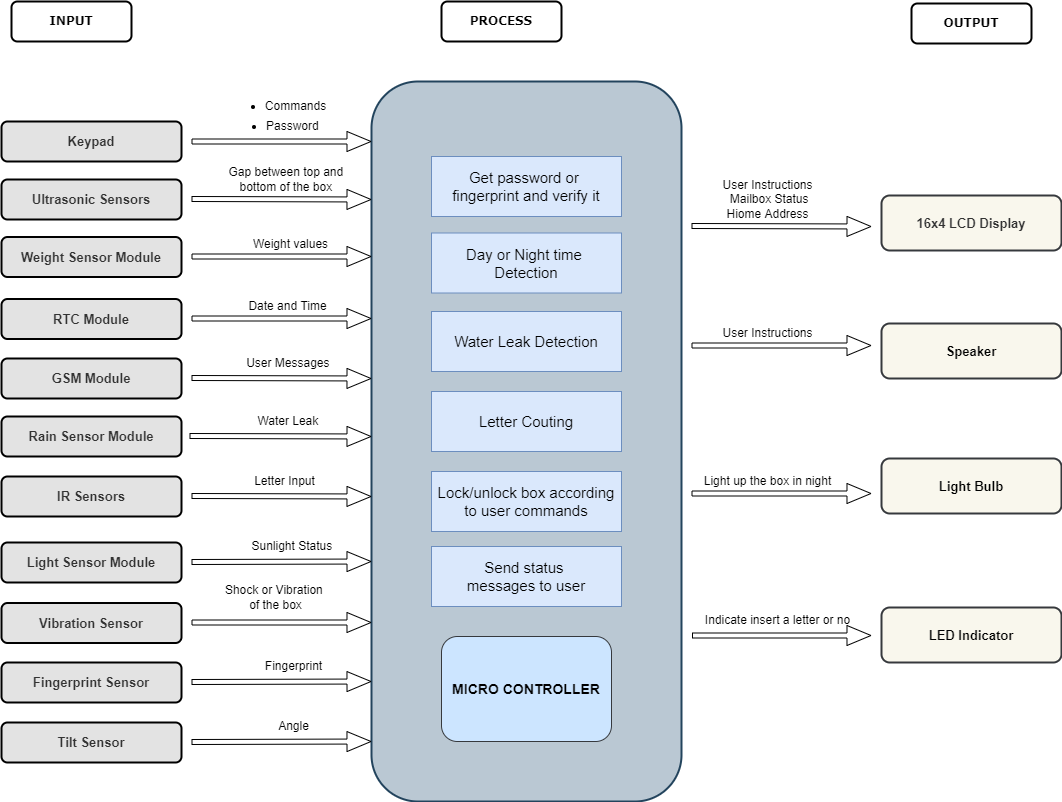

The diagram above was exported from draw.io. Its source (the exported page's mxGraphModel, read from the mxfile embedded in the PNG):
<mxGraphModel dx="1422" dy="800" grid="1" gridSize="10" guides="1" tooltips="1" connect="1" arrows="1" fold="1" page="1" pageScale="1" pageWidth="827" pageHeight="1169" math="0" shadow="0">
  <root>
    <mxCell id="0" />
    <mxCell id="1" parent="0" />
    <mxCell id="Aw8Lc1VHG8CDz3S5jT35-54" value="" style="rounded=1;whiteSpace=wrap;html=1;strokeColor=#23445d;strokeWidth=2;fontSize=14;fontStyle=1;fillColor=#bac8d3;" parent="1" vertex="1">
      <mxGeometry x="600" y="160" width="310" height="720" as="geometry" />
    </mxCell>
    <mxCell id="Aw8Lc1VHG8CDz3S5jT35-55" value="Keypad" style="rounded=1;whiteSpace=wrap;html=1;strokeColor=#000000;strokeWidth=2;fontSize=13;fontStyle=1;fillColor=#E3E3E3;fontColor=#333333;glass=0;shadow=0;sketch=0;" parent="1" vertex="1">
      <mxGeometry x="230" y="200" width="180" height="40" as="geometry" />
    </mxCell>
    <mxCell id="Aw8Lc1VHG8CDz3S5jT35-56" value="Weight Sensor Module" style="rounded=1;whiteSpace=wrap;html=1;strokeColor=#000000;strokeWidth=2;fontSize=13;fontStyle=1;fillColor=#E3E3E3;fontColor=#333333;" parent="1" vertex="1">
      <mxGeometry x="230" y="315.5" width="180" height="40" as="geometry" />
    </mxCell>
    <mxCell id="Aw8Lc1VHG8CDz3S5jT35-57" value="&lt;span style=&quot;color: rgb(51, 51, 51); font-size: 13px;&quot;&gt;16x4 LCD Display&lt;/span&gt;" style="rounded=1;whiteSpace=wrap;html=1;strokeColor=#36393d;strokeWidth=2;fontSize=13;fontStyle=1;fillColor=#f9f7ed;" parent="1" vertex="1">
      <mxGeometry x="1110" y="274" width="180" height="55" as="geometry" />
    </mxCell>
    <mxCell id="Aw8Lc1VHG8CDz3S5jT35-58" value="Speaker" style="rounded=1;whiteSpace=wrap;html=1;strokeColor=#36393d;strokeWidth=2;fontSize=13;fontStyle=1;fillColor=#f9f7ed;" parent="1" vertex="1">
      <mxGeometry x="1110" y="402" width="180" height="55" as="geometry" />
    </mxCell>
    <mxCell id="Aw8Lc1VHG8CDz3S5jT35-59" value="Ultrasonic Sensors" style="rounded=1;whiteSpace=wrap;html=1;strokeColor=#000000;strokeWidth=2;fontSize=13;fontStyle=1;fillColor=#E3E3E3;fontColor=#333333;" parent="1" vertex="1">
      <mxGeometry x="230" y="258" width="180" height="40" as="geometry" />
    </mxCell>
    <mxCell id="Aw8Lc1VHG8CDz3S5jT35-60" value="Rain Sensor Module" style="rounded=1;whiteSpace=wrap;html=1;strokeColor=#000000;strokeWidth=2;fontSize=13;fontStyle=1;fillColor=#E3E3E3;fontColor=#333333;" parent="1" vertex="1">
      <mxGeometry x="230" y="495" width="180" height="40" as="geometry" />
    </mxCell>
    <mxCell id="Aw8Lc1VHG8CDz3S5jT35-61" value="IR Sensors" style="rounded=1;whiteSpace=wrap;html=1;strokeColor=#000000;strokeWidth=2;fontSize=13;fontStyle=1;fillColor=#E3E3E3;fontColor=#333333;" parent="1" vertex="1">
      <mxGeometry x="230" y="555" width="180" height="40" as="geometry" />
    </mxCell>
    <mxCell id="Aw8Lc1VHG8CDz3S5jT35-62" value="Light Sensor Module" style="rounded=1;whiteSpace=wrap;html=1;strokeColor=#000000;strokeWidth=2;fontSize=13;fontStyle=1;fillColor=#E3E3E3;fontColor=#333333;" parent="1" vertex="1">
      <mxGeometry x="230" y="621" width="180" height="40" as="geometry" />
    </mxCell>
    <mxCell id="Aw8Lc1VHG8CDz3S5jT35-63" value="MICRO CONTROLLER" style="rounded=1;whiteSpace=wrap;html=1;strokeColor=#36393d;strokeWidth=1;fontSize=14;fontStyle=1;fillColor=#cce5ff;" parent="1" vertex="1">
      <mxGeometry x="670" y="715" width="170" height="105" as="geometry" />
    </mxCell>
    <mxCell id="Aw8Lc1VHG8CDz3S5jT35-64" value="LED Indicator" style="rounded=1;whiteSpace=wrap;html=1;strokeColor=#36393d;strokeWidth=2;fontSize=13;fontStyle=1;fillColor=#f9f7ed;" parent="1" vertex="1">
      <mxGeometry x="1110" y="686" width="180" height="55" as="geometry" />
    </mxCell>
    <mxCell id="Aw8Lc1VHG8CDz3S5jT35-65" value="RTC Module" style="rounded=1;whiteSpace=wrap;html=1;strokeColor=#000000;strokeWidth=2;fontSize=13;fontStyle=1;fillColor=#E3E3E3;fontColor=#333333;" parent="1" vertex="1">
      <mxGeometry x="230" y="377.5" width="180" height="40" as="geometry" />
    </mxCell>
    <mxCell id="Aw8Lc1VHG8CDz3S5jT35-66" value="GSM Module" style="rounded=1;whiteSpace=wrap;html=1;strokeColor=#000000;strokeWidth=2;fontSize=13;fontStyle=1;fillColor=#E3E3E3;fontColor=#333333;" parent="1" vertex="1">
      <mxGeometry x="230" y="437" width="180" height="40" as="geometry" />
    </mxCell>
    <mxCell id="Aw8Lc1VHG8CDz3S5jT35-67" value="&lt;ul&gt;&lt;li&gt;Commands&lt;/li&gt;&lt;/ul&gt;" style="text;html=1;align=center;verticalAlign=middle;resizable=0;points=[];autosize=1;" parent="1" vertex="1">
      <mxGeometry x="444" y="160" width="120" height="50" as="geometry" />
    </mxCell>
    <mxCell id="Aw8Lc1VHG8CDz3S5jT35-68" value="&lt;ul&gt;&lt;li&gt;Password&lt;/li&gt;&lt;/ul&gt;" style="text;html=1;align=left;verticalAlign=middle;resizable=0;points=[];autosize=1;" parent="1" vertex="1">
      <mxGeometry x="452.5" y="180" width="120" height="50" as="geometry" />
    </mxCell>
    <mxCell id="Aw8Lc1VHG8CDz3S5jT35-69" value="Gap between top and &lt;br&gt;bottom of the box&amp;nbsp;" style="text;html=1;align=center;verticalAlign=middle;resizable=0;points=[];autosize=1;strokeColor=none;fillColor=none;" parent="1" vertex="1">
      <mxGeometry x="445.5" y="237.5" width="140" height="40" as="geometry" />
    </mxCell>
    <mxCell id="Aw8Lc1VHG8CDz3S5jT35-70" value="Weight values" style="text;html=1;strokeColor=none;fillColor=none;align=center;verticalAlign=middle;whiteSpace=wrap;rounded=0;" parent="1" vertex="1">
      <mxGeometry x="471.5" y="307.5" width="95" height="30" as="geometry" />
    </mxCell>
    <mxCell id="Aw8Lc1VHG8CDz3S5jT35-71" value="Date and Time" style="text;html=1;align=center;verticalAlign=middle;resizable=0;points=[];autosize=1;strokeColor=none;fillColor=none;" parent="1" vertex="1">
      <mxGeometry x="465.5" y="370" width="100" height="30" as="geometry" />
    </mxCell>
    <mxCell id="Aw8Lc1VHG8CDz3S5jT35-72" value="User Messages&amp;nbsp;" style="text;html=1;align=center;verticalAlign=middle;resizable=0;points=[];autosize=1;strokeColor=none;fillColor=none;" parent="1" vertex="1">
      <mxGeometry x="462.5" y="427" width="110" height="30" as="geometry" />
    </mxCell>
    <mxCell id="Aw8Lc1VHG8CDz3S5jT35-73" value="Water Leak&amp;nbsp;" style="text;html=1;align=center;verticalAlign=middle;resizable=0;points=[];autosize=1;strokeColor=none;fillColor=none;" parent="1" vertex="1">
      <mxGeometry x="472.5" y="485" width="90" height="30" as="geometry" />
    </mxCell>
    <mxCell id="Aw8Lc1VHG8CDz3S5jT35-74" value="Letter Input" style="text;html=1;align=center;verticalAlign=middle;resizable=0;points=[];autosize=1;strokeColor=none;fillColor=none;" parent="1" vertex="1">
      <mxGeometry x="472.5" y="545" width="80" height="30" as="geometry" />
    </mxCell>
    <mxCell id="Aw8Lc1VHG8CDz3S5jT35-75" value="Sunlight Status&amp;nbsp;" style="text;html=1;align=center;verticalAlign=middle;resizable=0;points=[];autosize=1;strokeColor=none;fillColor=none;" parent="1" vertex="1">
      <mxGeometry x="467" y="610" width="110" height="30" as="geometry" />
    </mxCell>
    <mxCell id="Aw8Lc1VHG8CDz3S5jT35-76" value="" style="shape=flexArrow;endArrow=classic;html=1;rounded=0;endWidth=14;endSize=7.67;width=5;" parent="1" edge="1">
      <mxGeometry width="50" height="50" relative="1" as="geometry">
        <mxPoint x="420" y="220" as="sourcePoint" />
        <mxPoint x="600" y="220" as="targetPoint" />
      </mxGeometry>
    </mxCell>
    <mxCell id="Aw8Lc1VHG8CDz3S5jT35-77" value="" style="shape=flexArrow;endArrow=classic;html=1;rounded=0;endWidth=14;endSize=7.67;width=5;" parent="1" edge="1">
      <mxGeometry width="50" height="50" relative="1" as="geometry">
        <mxPoint x="420" y="277.5" as="sourcePoint" />
        <mxPoint x="600" y="278" as="targetPoint" />
      </mxGeometry>
    </mxCell>
    <mxCell id="Aw8Lc1VHG8CDz3S5jT35-78" value="" style="shape=flexArrow;endArrow=classic;html=1;rounded=0;endWidth=14;endSize=7.67;width=5;" parent="1" edge="1">
      <mxGeometry width="50" height="50" relative="1" as="geometry">
        <mxPoint x="420" y="335" as="sourcePoint" />
        <mxPoint x="600" y="335" as="targetPoint" />
      </mxGeometry>
    </mxCell>
    <mxCell id="Aw8Lc1VHG8CDz3S5jT35-79" value="" style="shape=flexArrow;endArrow=classic;html=1;rounded=0;endWidth=14;endSize=7.67;width=5;" parent="1" edge="1">
      <mxGeometry width="50" height="50" relative="1" as="geometry">
        <mxPoint x="420" y="397" as="sourcePoint" />
        <mxPoint x="600" y="397" as="targetPoint" />
      </mxGeometry>
    </mxCell>
    <mxCell id="Aw8Lc1VHG8CDz3S5jT35-80" value="" style="shape=flexArrow;endArrow=classic;html=1;rounded=0;endWidth=14;endSize=7.67;width=5;" parent="1" edge="1">
      <mxGeometry width="50" height="50" relative="1" as="geometry">
        <mxPoint x="420" y="456.5" as="sourcePoint" />
        <mxPoint x="600" y="457" as="targetPoint" />
      </mxGeometry>
    </mxCell>
    <mxCell id="Aw8Lc1VHG8CDz3S5jT35-81" value="" style="shape=flexArrow;endArrow=classic;html=1;rounded=0;endWidth=14;endSize=7.67;width=5;" parent="1" edge="1">
      <mxGeometry width="50" height="50" relative="1" as="geometry">
        <mxPoint x="418" y="514.5" as="sourcePoint" />
        <mxPoint x="600" y="515" as="targetPoint" />
      </mxGeometry>
    </mxCell>
    <mxCell id="Aw8Lc1VHG8CDz3S5jT35-82" value="" style="shape=flexArrow;endArrow=classic;html=1;rounded=0;endWidth=14;endSize=7.67;width=5;" parent="1" edge="1">
      <mxGeometry width="50" height="50" relative="1" as="geometry">
        <mxPoint x="420" y="574.5" as="sourcePoint" />
        <mxPoint x="600" y="575" as="targetPoint" />
      </mxGeometry>
    </mxCell>
    <mxCell id="Aw8Lc1VHG8CDz3S5jT35-83" value="" style="shape=flexArrow;endArrow=classic;html=1;rounded=0;endWidth=14;endSize=7.67;width=5;" parent="1" edge="1">
      <mxGeometry width="50" height="50" relative="1" as="geometry">
        <mxPoint x="420" y="640.5" as="sourcePoint" />
        <mxPoint x="600" y="640" as="targetPoint" />
      </mxGeometry>
    </mxCell>
    <mxCell id="Aw8Lc1VHG8CDz3S5jT35-85" value="Water Leak Detection" style="text;html=1;strokeColor=#6c8ebf;fillColor=#dae8fc;align=center;verticalAlign=middle;whiteSpace=wrap;rounded=0;fontSize=15;" parent="1" vertex="1">
      <mxGeometry x="660" y="390" width="190" height="60" as="geometry" />
    </mxCell>
    <mxCell id="Aw8Lc1VHG8CDz3S5jT35-86" value="Letter Couting" style="text;html=1;strokeColor=#6c8ebf;fillColor=#dae8fc;align=center;verticalAlign=middle;whiteSpace=wrap;rounded=0;fontSize=15;" parent="1" vertex="1">
      <mxGeometry x="660" y="470" width="190" height="60" as="geometry" />
    </mxCell>
    <mxCell id="Aw8Lc1VHG8CDz3S5jT35-87" value="Lock/unlock box according to user commands" style="text;html=1;strokeColor=#6c8ebf;fillColor=#dae8fc;align=center;verticalAlign=middle;whiteSpace=wrap;rounded=0;fontSize=15;" parent="1" vertex="1">
      <mxGeometry x="660" y="550" width="190" height="60" as="geometry" />
    </mxCell>
    <mxCell id="Aw8Lc1VHG8CDz3S5jT35-88" value="Light Bulb" style="rounded=1;whiteSpace=wrap;html=1;strokeColor=#36393d;strokeWidth=2;fontSize=13;fontStyle=1;fillColor=#f9f7ed;" parent="1" vertex="1">
      <mxGeometry x="1110" y="537" width="180" height="55" as="geometry" />
    </mxCell>
    <mxCell id="Aw8Lc1VHG8CDz3S5jT35-89" value="Vibration Sensor" style="rounded=1;whiteSpace=wrap;html=1;strokeColor=#000000;strokeWidth=2;fontSize=13;fontStyle=1;fillColor=#E3E3E3;fontColor=#333333;" parent="1" vertex="1">
      <mxGeometry x="230" y="681.5" width="180" height="40" as="geometry" />
    </mxCell>
    <mxCell id="Aw8Lc1VHG8CDz3S5jT35-90" value="Shock or Vibration &lt;br&gt;of the box" style="text;html=1;align=center;verticalAlign=middle;resizable=0;points=[];autosize=1;strokeColor=none;fillColor=none;" parent="1" vertex="1">
      <mxGeometry x="444" y="656" width="120" height="40" as="geometry" />
    </mxCell>
    <mxCell id="Aw8Lc1VHG8CDz3S5jT35-91" value="" style="shape=flexArrow;endArrow=classic;html=1;rounded=0;endWidth=14;endSize=7.67;width=5;" parent="1" edge="1">
      <mxGeometry width="50" height="50" relative="1" as="geometry">
        <mxPoint x="420" y="701" as="sourcePoint" />
        <mxPoint x="600" y="701" as="targetPoint" />
      </mxGeometry>
    </mxCell>
    <mxCell id="Aw8Lc1VHG8CDz3S5jT35-92" value="User Instructions&lt;br&gt;&amp;nbsp;Mailbox Status&lt;br&gt;Hiome Address" style="text;html=1;align=center;verticalAlign=middle;resizable=0;points=[];autosize=1;strokeColor=none;fillColor=none;" parent="1" vertex="1">
      <mxGeometry x="940.5" y="247.5" width="110" height="60" as="geometry" />
    </mxCell>
    <mxCell id="Aw8Lc1VHG8CDz3S5jT35-93" value="" style="shape=flexArrow;endArrow=classic;html=1;rounded=0;endWidth=14;endSize=7.67;width=5;" parent="1" edge="1">
      <mxGeometry width="50" height="50" relative="1" as="geometry">
        <mxPoint x="920" y="304.5" as="sourcePoint" />
        <mxPoint x="1100" y="305" as="targetPoint" />
      </mxGeometry>
    </mxCell>
    <mxCell id="Aw8Lc1VHG8CDz3S5jT35-94" value="User Instructions" style="text;html=1;align=center;verticalAlign=middle;resizable=0;points=[];autosize=1;strokeColor=none;fillColor=none;" parent="1" vertex="1">
      <mxGeometry x="940.5" y="397" width="110" height="30" as="geometry" />
    </mxCell>
    <mxCell id="Aw8Lc1VHG8CDz3S5jT35-95" value="" style="shape=flexArrow;endArrow=classic;html=1;rounded=0;endWidth=14;endSize=7.67;width=5;" parent="1" edge="1">
      <mxGeometry width="50" height="50" relative="1" as="geometry">
        <mxPoint x="920" y="424" as="sourcePoint" />
        <mxPoint x="1100" y="424" as="targetPoint" />
      </mxGeometry>
    </mxCell>
    <mxCell id="Aw8Lc1VHG8CDz3S5jT35-96" value="Light up the box in night" style="text;html=1;align=center;verticalAlign=middle;resizable=0;points=[];autosize=1;strokeColor=none;fillColor=none;" parent="1" vertex="1">
      <mxGeometry x="920.5" y="545" width="150" height="30" as="geometry" />
    </mxCell>
    <mxCell id="Aw8Lc1VHG8CDz3S5jT35-97" value="" style="shape=flexArrow;endArrow=classic;html=1;rounded=0;endWidth=14;endSize=7.67;width=5;" parent="1" edge="1">
      <mxGeometry width="50" height="50" relative="1" as="geometry">
        <mxPoint x="920" y="572" as="sourcePoint" />
        <mxPoint x="1100" y="572" as="targetPoint" />
      </mxGeometry>
    </mxCell>
    <mxCell id="Aw8Lc1VHG8CDz3S5jT35-98" value="Indicate insert a letter or no" style="text;html=1;align=center;verticalAlign=middle;resizable=0;points=[];autosize=1;strokeColor=none;fillColor=none;" parent="1" vertex="1">
      <mxGeometry x="920.5" y="684" width="170" height="30" as="geometry" />
    </mxCell>
    <mxCell id="Aw8Lc1VHG8CDz3S5jT35-99" value="" style="shape=flexArrow;endArrow=classic;html=1;rounded=0;endWidth=14;endSize=7.67;width=5;" parent="1" edge="1">
      <mxGeometry width="50" height="50" relative="1" as="geometry">
        <mxPoint x="920.5" y="714" as="sourcePoint" />
        <mxPoint x="1100" y="714" as="targetPoint" />
      </mxGeometry>
    </mxCell>
    <mxCell id="Aw8Lc1VHG8CDz3S5jT35-103" value="Fingerprint Sensor" style="rounded=1;whiteSpace=wrap;html=1;strokeColor=#000000;strokeWidth=2;fontSize=13;fontStyle=1;fillColor=#E3E3E3;fontColor=#333333;" parent="1" vertex="1">
      <mxGeometry x="230" y="741" width="180" height="40" as="geometry" />
    </mxCell>
    <mxCell id="Aw8Lc1VHG8CDz3S5jT35-104" value="Fingerprint" style="text;html=1;align=center;verticalAlign=middle;resizable=0;points=[];autosize=1;strokeColor=none;fillColor=none;" parent="1" vertex="1">
      <mxGeometry x="482" y="730" width="80" height="30" as="geometry" />
    </mxCell>
    <mxCell id="Aw8Lc1VHG8CDz3S5jT35-105" value="" style="shape=flexArrow;endArrow=classic;html=1;rounded=0;endWidth=14;endSize=7.67;width=5;" parent="1" edge="1">
      <mxGeometry width="50" height="50" relative="1" as="geometry">
        <mxPoint x="420" y="760.5" as="sourcePoint" />
        <mxPoint x="600" y="760" as="targetPoint" />
      </mxGeometry>
    </mxCell>
    <mxCell id="Aw8Lc1VHG8CDz3S5jT35-106" value="Day or Night time &lt;br&gt;Detection" style="text;html=1;strokeColor=#6c8ebf;fillColor=#dae8fc;align=center;verticalAlign=middle;whiteSpace=wrap;rounded=0;fontSize=15;" parent="1" vertex="1">
      <mxGeometry x="660" y="311.5" width="190" height="60" as="geometry" />
    </mxCell>
    <mxCell id="Aw8Lc1VHG8CDz3S5jT35-107" value="Get password or &lt;br&gt;fingerprint and verify it" style="text;html=1;strokeColor=#6c8ebf;fillColor=#dae8fc;align=center;verticalAlign=middle;whiteSpace=wrap;rounded=0;fontSize=15;" parent="1" vertex="1">
      <mxGeometry x="660" y="235" width="190" height="60" as="geometry" />
    </mxCell>
    <mxCell id="h5miuTfy6lnOOwpVV5NR-1" value="Send status &lt;br&gt;messages to user" style="text;html=1;strokeColor=#6c8ebf;fillColor=#dae8fc;align=center;verticalAlign=middle;whiteSpace=wrap;rounded=0;fontSize=15;" parent="1" vertex="1">
      <mxGeometry x="660" y="625" width="190" height="60" as="geometry" />
    </mxCell>
    <mxCell id="h5miuTfy6lnOOwpVV5NR-2" value="&lt;b&gt;&lt;font face=&quot;Verdana&quot;&gt;INPUT&lt;/font&gt;&lt;/b&gt;" style="rounded=1;whiteSpace=wrap;html=1;strokeWidth=2;" parent="1" vertex="1">
      <mxGeometry x="240" y="80" width="120" height="40" as="geometry" />
    </mxCell>
    <mxCell id="h5miuTfy6lnOOwpVV5NR-3" value="&lt;b&gt;&lt;font face=&quot;Verdana&quot;&gt;PROCESS&lt;/font&gt;&lt;/b&gt;" style="rounded=1;whiteSpace=wrap;html=1;strokeWidth=2;" parent="1" vertex="1">
      <mxGeometry x="670" y="80" width="120" height="40" as="geometry" />
    </mxCell>
    <mxCell id="h5miuTfy6lnOOwpVV5NR-4" value="&lt;b&gt;&lt;font face=&quot;Verdana&quot;&gt;OUTPUT&lt;/font&gt;&lt;/b&gt;" style="rounded=1;whiteSpace=wrap;html=1;strokeWidth=2;" parent="1" vertex="1">
      <mxGeometry x="1140" y="82" width="120" height="40" as="geometry" />
    </mxCell>
    <mxCell id="2Dwlt5pGzQniG6CuahHu-2" value="Tilt Sensor" style="rounded=1;whiteSpace=wrap;html=1;strokeColor=#000000;strokeWidth=2;fontSize=13;fontStyle=1;fillColor=#E3E3E3;fontColor=#333333;" vertex="1" parent="1">
      <mxGeometry x="230" y="801" width="180" height="40" as="geometry" />
    </mxCell>
    <mxCell id="2Dwlt5pGzQniG6CuahHu-3" value="Angle" style="text;html=1;align=center;verticalAlign=middle;resizable=0;points=[];autosize=1;strokeColor=none;fillColor=none;" vertex="1" parent="1">
      <mxGeometry x="497" y="790" width="50" height="30" as="geometry" />
    </mxCell>
    <mxCell id="2Dwlt5pGzQniG6CuahHu-4" value="" style="shape=flexArrow;endArrow=classic;html=1;rounded=0;endWidth=14;endSize=7.67;width=5;" edge="1" parent="1">
      <mxGeometry width="50" height="50" relative="1" as="geometry">
        <mxPoint x="420" y="820.5" as="sourcePoint" />
        <mxPoint x="600" y="820" as="targetPoint" />
      </mxGeometry>
    </mxCell>
  </root>
</mxGraphModel>